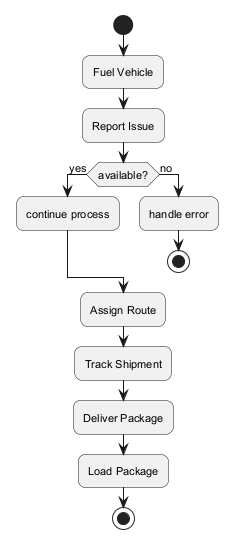

The diagram above was rendered by PlantUML. Its source (embedded in the PNG):
@startuml
skinparam backgroundColor #FFFFFF
skinparam roundCorner 15
skinparam defaultFontSize 11
start
:Fuel Vehicle;
:Report Issue;
if (available?) then (yes)
:continue process;
else (no)
:handle error;
stop
endif
:Assign Route;
:Track Shipment;
:Deliver Package;
:Load Package;
stop
@enduml